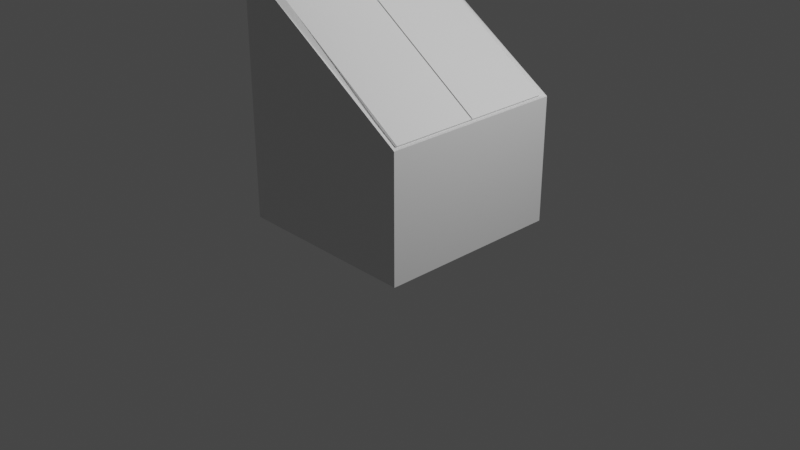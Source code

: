 # Source: DropPod.blend  (saved by Blender 3.2.14; exported with 4.5.12 LTS)
import bpy
from mathutils import Matrix  # noqa: F401  (used for matrix-valued properties, if any)

bpy.ops.wm.read_factory_settings(use_empty=True)
scene = bpy.context.scene
scene.name = 'Scene'

# ---- collections
col_collection = bpy.data.collections.new('Collection'); scene.collection.children.link(col_collection)

# ---- materials (node trees are filled in below, after node groups)
mat_material = bpy.data.materials.new('Material')
mat_material.alpha_threshold = 0.0
mat_material.use_transparent_shadow = False
mat_material.line_color = (0.0, 0.0, 0.0, 1.0)

# ---- material node trees
mat_material.use_nodes = True; mat_material.node_tree.nodes.clear()
_N = mat_material.node_tree.nodes; _L = mat_material.node_tree.links
n0 = _N.new('ShaderNodeOutputMaterial'); n0.name = 'Material Output'; n0.location = (300, 300)
n1 = _N.new('ShaderNodeBsdfPrincipled'); n1.name = 'Principled BSDF'; n1.location = (10, 300)
n1.distribution = 'GGX'
n1.subsurface_method = 'RANDOM_WALK_SKIN'
n1.inputs[2].default_value = 0.4
n1.inputs[3].default_value = 1.45
n1.inputs[27].default_value = (0.0, 0.0, 0.0, 1.0)
n1.inputs[28].default_value = 1.0
_L.new(n1.outputs[0], n0.inputs[0])
n0.is_active_output = True

# ---- world
world_world = bpy.data.worlds.new('World'); scene.world = world_world
world_world.use_nodes = True; world_world.node_tree.nodes.clear()
_N = world_world.node_tree.nodes; _L = world_world.node_tree.links
n0 = _N.new('ShaderNodeOutputWorld'); n0.name = 'World Output'; n0.location = (300, 300)
n1 = _N.new('ShaderNodeBackground'); n1.name = 'Background'; n1.location = (10, 300)
n1.inputs[0].default_value = (0.05088, 0.05088, 0.05088, 1.0)
_L.new(n1.outputs[0], n0.inputs[0])
n0.is_active_output = True
world_world.color = (0.05088, 0.05088, 0.05088)
world_world.use_sun_shadow = False
world_world.sun_shadow_jitter_overblur = 0.0

# ---- cameras
cam_camera = bpy.data.cameras.new('Camera')
cam_camera.clip_end = 100.0
cam_camera.ortho_scale = 7.314

# ---- lights
light_light = bpy.data.lights.new('Light', 'POINT')
light_light.transmission_factor = 0.0
light_light.energy = 1000.0
light_light.shadow_soft_size = 0.1
light_light.shadow_maximum_resolution = 0.006
light_light.use_absolute_resolution = True

# ---- meshes
me_cube = bpy.data.meshes.new('Cube')
me_cube.from_pydata([(0.9311, 0.9311, 0.7534), (1.0, 1.0, 0.0005164), (0.9311, -0.9311, 0.7534), (1.0, -1.0, 0.0005164), (-1.0, 1.0, 1.337), (-1.0, 1.0, 0.0005164), (-1.0, -1.0, 1.337), (-1.0, -1.0, 0.0005164), (-0.5989, 1.0, 0.0005164), (-0.5989, 0.0, 1.526), (-0.5989, -1.0, 0.0005164), (-0.5989, 0.0, 1.526), (-0.5989, -0.2116, 2.273), (-1.0, -1.0, 2.437), (-1.0, 1.0, 2.437), (-0.5989, 0.2116, 2.273), (-0.53, 0.9311, 1.337), (-0.53, -0.9311, 1.337), (-0.5989, 1.0, 2.437), (-0.5989, -1.0, 2.437), (-0.5989, 1.0, 1.703), (-0.5989, 1.0, 2.07), (-0.5989, -1.0, 2.07), (-0.5989, -1.0, 1.703), (-1.0, -1.0, 2.07), (-1.0, -1.0, 1.703), (-1.0, 1.0, 1.703), (-1.0, 1.0, 2.07), (-0.5989, 0.4571, 1.859), (-0.5989, 0.2116, 1.912), (-0.5989, -0.2116, 1.912), (-0.5989, -0.4571, 1.859), (-0.472, 0.0, 1.526), (-0.472, 0.0, 1.526), (-0.472, 0.2116, 2.273), (-0.472, -0.2116, 2.273), (-0.472, 0.2116, 1.912), (-0.472, -0.4571, 1.859), (-0.472, 0.4571, 1.859), (-0.472, -0.2116, 1.912), (1.0, 1.0, 0.7534), (1.0, -1.0, 0.7534), (-0.5989, 1.0, 1.337), (-0.5989, -1.0, 1.337), (0.9311, 0.9311, 0.03441), (0.9311, -0.9311, 0.03441), (-0.53, 0.9311, 0.03441), (-0.53, -0.9311, 0.03441), (1.0, 1.0, 0.7064), (-1.0, -1.0, 1.29), (1.0, -1.0, 0.7064), (-1.0, 1.0, 1.29), (-0.5989, 1.0, 1.29), (-0.5989, -1.0, 1.29), (-0.53, -0.9311, 1.288), (-0.53, 0.9311, 1.288), (0.9311, 0.9311, 0.7049), (0.9311, -0.9311, 0.7049)], [], [(12, 30, 39, 35), (53, 43, 6, 49), (49, 6, 4, 51), (8, 1, 3, 10), (48, 40, 41, 50), (52, 42, 40, 48), (51, 4, 42, 52), (5, 8, 10, 7), (50, 41, 43, 53), (55, 54, 47, 46), (18, 14, 13, 19), (24, 22, 19, 13), (21, 27, 14, 18), (27, 24, 13, 14), (11, 9, 43, 42), (12, 15, 18, 19), (28, 11, 42, 20), (30, 12, 19, 22), (9, 31, 23, 43), (31, 30, 22, 23), (15, 29, 21, 18), (29, 28, 20, 21), (4, 6, 25, 26), (26, 25, 24, 27), (42, 4, 26, 20), (20, 26, 27, 21), (6, 43, 23, 25), (25, 23, 22, 24), (9, 11, 32, 33), (29, 15, 34, 36), (39, 36, 34, 35), (33, 32, 38, 37), (37, 38, 36, 39), (11, 28, 38, 32), (31, 9, 33, 37), (15, 12, 35, 34), (30, 31, 37, 39), (28, 29, 36, 38), (0, 2, 41, 40), (16, 0, 40, 42), (2, 17, 43, 41), (17, 16, 42, 43), (44, 46, 47, 45), (56, 55, 46, 44), (54, 57, 45, 47), (57, 56, 44, 45), (3, 50, 53, 10), (5, 51, 52, 8), (8, 52, 48, 1), (1, 48, 50, 3), (7, 49, 51, 5), (10, 53, 49, 7), (2, 0, 56, 57), (17, 2, 57, 54), (0, 16, 55, 56), (16, 17, 54, 55)])
_uv = me_cube.uv_layers.new(name='UVMap')
_uv.uv.foreach_set('vector', [0.8249, 0.7263, 0.8249, 0.7263, 0.8249, 0.7263, 0.8249, 0.7263, 0.6162, 0.9499, 0.625, 0.9499, 0.625, 1.0, 0.6162, 1.0, 0.6162, 0.0, 0.625, 0.0, 0.625, 0.25, 0.6162, 0.25, 0.1751, 0.5, 0.375, 0.5, 0.375, 0.75, 0.1751, 0.75, 0.6162, 0.5, 0.625, 0.5, 0.625, 0.75, 0.6162, 0.75, 0.6162, 0.3001, 0.625, 0.3001, 0.625, 0.5, 0.6162, 0.5, 0.6162, 0.25, 0.625, 0.25, 0.625, 0.3001, 0.6162, 0.3001, 0.125, 0.5, 0.1751, 0.5, 0.1751, 0.75, 0.125, 0.75, 0.6162, 0.75, 0.625, 0.75, 0.625, 0.9499, 0.6162, 0.9499, 0.8163, 0.5086, 0.8163, 0.7414, 0.8163, 0.7414, 0.8163, 0.5086, 0.8249, 0.5, 0.875, 0.5, 0.875, 0.75, 0.8249, 0.75, 0.625, 1.0, 0.625, 0.9499, 0.625, 0.9499, 0.625, 1.0, 0.625, 0.3001, 0.625, 0.25, 0.625, 0.25, 0.625, 0.3001, 0.625, 0.25, 0.625, 0.0, 0.625, 0.0, 0.625, 0.25, 0.8249, 0.5237, 0.8249, 0.5237, 0.8249, 0.75, 0.8249, 0.5, 0.8249, 0.7263, 0.8249, 0.5237, 0.8249, 0.5, 0.8249, 0.75, 0.8249, 0.5237, 0.8249, 0.5237, 0.8249, 0.5, 0.8249, 0.5, 0.8249, 0.7263, 0.8249, 0.7263, 0.8249, 0.75, 0.8249, 0.75, 0.8249, 0.7263, 0.8249, 0.7263, 0.8249, 0.75, 0.8249, 0.75, 0.8249, 0.7263, 0.8249, 0.7263, 0.8249, 0.75, 0.8249, 0.75, 0.8249, 0.5237, 0.8249, 0.5237, 0.8249, 0.5, 0.8249, 0.5, 0.8249, 0.5237, 0.8249, 0.5237, 0.8249, 0.5, 0.8249, 0.5, 0.625, 0.25, 0.625, 0.0, 0.625, 0.0, 0.625, 0.25, 0.625, 0.25, 0.625, 0.0, 0.625, 0.0, 0.625, 0.25, 0.625, 0.3001, 0.625, 0.25, 0.625, 0.25, 0.625, 0.3001, 0.625, 0.3001, 0.625, 0.25, 0.625, 0.25, 0.625, 0.3001, 0.625, 1.0, 0.625, 0.9499, 0.625, 0.9499, 0.625, 1.0, 0.625, 1.0, 0.625, 0.9499, 0.625, 0.9499, 0.625, 1.0, 0.8249, 0.7263, 0.8249, 0.5237, 0.8249, 0.5237, 0.8249, 0.7263, 0.8249, 0.5237, 0.8249, 0.5237, 0.8249, 0.5237, 0.8249, 0.5237, 0.8249, 0.7263, 0.8249, 0.5237, 0.8249, 0.5237, 0.8249, 0.7263, 0.8249, 0.7263, 0.8249, 0.5237, 0.8249, 0.5237, 0.8249, 0.7263, 0.8249, 0.7263, 0.8249, 0.5237, 0.8249, 0.5237, 0.8249, 0.7263, 0.8249, 0.5237, 0.8249, 0.5237, 0.8249, 0.5237, 0.8249, 0.5237, 0.8249, 0.7263, 0.8249, 0.7263, 0.8249, 0.7263, 0.8249, 0.7263, 0.8249, 0.5237, 0.8249, 0.7263, 0.8249, 0.7263, 0.8249, 0.5237, 0.8249, 0.7263, 0.8249, 0.7263, 0.8249, 0.7263, 0.8249, 0.7263, 0.8249, 0.5237, 0.8249, 0.5237, 0.8249, 0.5237, 0.8249, 0.5237, 0.6336, 0.5086, 0.6336, 0.7414, 0.625, 0.75, 0.625, 0.5, 0.8163, 0.5086, 0.6336, 0.5086, 0.625, 0.5, 0.8249, 0.5, 0.6336, 0.7414, 0.8163, 0.7414, 0.8249, 0.75, 0.625, 0.75, 0.8163, 0.7414, 0.8163, 0.5086, 0.8249, 0.5, 0.8249, 0.75, 0.6336, 0.5086, 0.8163, 0.5086, 0.8163, 0.7414, 0.6336, 0.7414, 0.6336, 0.5086, 0.8163, 0.5086, 0.8163, 0.5086, 0.6336, 0.5086, 0.8163, 0.7414, 0.6336, 0.7414, 0.6336, 0.7414, 0.8163, 0.7414, 0.6336, 0.7414, 0.6336, 0.5086, 0.6336, 0.5086, 0.6336, 0.7414, 0.375, 0.75, 0.6162, 0.75, 0.6162, 0.9499, 0.375, 0.9499, 0.375, 0.25, 0.6162, 0.25, 0.6162, 0.3001, 0.375, 0.3001, 0.375, 0.3001, 0.6162, 0.3001, 0.6162, 0.5, 0.375, 0.5, 0.375, 0.5, 0.6162, 0.5, 0.6162, 0.75, 0.375, 0.75, 0.375, 0.0, 0.6162, 0.0, 0.6162, 0.25, 0.375, 0.25, 0.375, 0.9499, 0.6162, 0.9499, 0.6162, 1.0, 0.375, 1.0, 0.6336, 0.7414, 0.6336, 0.5086, 0.6336, 0.5086, 0.6336, 0.7414, 0.8163, 0.7414, 0.6336, 0.7414, 0.6336, 0.7414, 0.8163, 0.7414, 0.6336, 0.5086, 0.8163, 0.5086, 0.8163, 0.5086, 0.6336, 0.5086, 0.8163, 0.5086, 0.8163, 0.7414, 0.8163, 0.7414, 0.8163, 0.5086])
me_cube.materials.append(mat_material)
me_cube.use_mirror_vertex_groups = False
me_cube.update()
me_cube_001 = bpy.data.meshes.new('Cube.001')
me_cube_001.from_pydata([(-1.143, 0.04744, -1.081), (-1.143, 0.04744, 0.9481), (1.356, 0.04744, -0.9039), (1.356, 0.04744, 1.125), (-1.143, 1.047, -1.081), (-1.143, 1.047, 0.9481), (1.356, 1.047, -0.9039), (1.356, 1.047, 1.125)], [], [(6, 7, 3, 2), (2, 3, 1, 0), (4, 6, 2, 0), (7, 5, 1, 3), (5, 7, 6, 4), (0, 1, 5, 4)])
_uv = me_cube_001.uv_layers.new(name='UVMap')
_uv.uv.foreach_set('vector', [0.375, 0.6268, 0.625, 0.6268, 0.625, 0.75, 0.375, 0.75, 0.375, 0.75, 0.625, 0.75, 0.625, 1.0, 0.375, 1.0, 0.125, 0.6268, 0.375, 0.6268, 0.375, 0.75, 0.125, 0.75, 0.625, 0.6268, 0.875, 0.6268, 0.875, 0.75, 0.625, 0.75, 0.625, 0.1232, 0.625, 0.6268, 0.375, 0.6268, 0.375, 0.1232, 0.375, 0.0, 0.625, 0.0, 0.625, 0.1232, 0.375, 0.1232])
me_cube_001.update()
me_cube_002 = bpy.data.meshes.new('Cube.002')
me_cube_002.from_pydata([(-1.174, -0.03411, -2.238), (-1.174, -0.03411, -0.2091), (1.325, -0.03411, -2.061), (1.325, -0.03411, -0.03245), (-1.174, -1.034, -2.238), (-1.174, -1.034, -0.2091), (1.325, -1.034, -2.061), (1.325, -1.034, -0.03245)], [], [(4, 5, 1, 0), (0, 1, 3, 2), (3, 1, 5, 7), (0, 2, 6, 4), (2, 3, 7, 6), (5, 4, 6, 7)])
_uv = me_cube_002.uv_layers.new(name='UVMap')
_uv.uv.foreach_set('vector', [0.375, 0.1268, 0.625, 0.1268, 0.625, 0.25, 0.375, 0.25, 0.375, 0.25, 0.625, 0.25, 0.625, 0.5, 0.375, 0.5, 0.625, 0.5, 0.875, 0.5, 0.875, 0.6232, 0.625, 0.6232, 0.125, 0.5, 0.375, 0.5, 0.375, 0.6232, 0.125, 0.6232, 0.375, 0.5, 0.625, 0.5, 0.625, 0.6232, 0.375, 0.6232, 0.625, 0.1268, 0.375, 0.1268, 0.375, 0.6232, 0.625, 0.6232])
me_cube_002.update()

# ---- objects
ob_droppod = bpy.data.objects.new('DropPod', me_cube)
ob_light = bpy.data.objects.new('Light', light_light)
ob_camera = bpy.data.objects.new('Camera', cam_camera)
ob_cube = bpy.data.objects.new('Cube', me_cube_001)
ob_cube_001 = bpy.data.objects.new('Cube.001', me_cube_002)

# ---- transforms, parenting, visibility, modifiers, constraints
ob_droppod.location = (0.0, 0.0, 0.0)
ob_droppod.scale = (1.0, 1.0, 1.759)
ob_droppod.lock_rotations_4d = False
ob_droppod.empty_display_type = 'ARROWS'
ob_droppod.lineart.crease_threshold = 0.0
ob_light.location = (4.076, 1.005, 5.904)
ob_light.rotation_euler = (0.6503, 0.05522, 1.866)
ob_light.lock_rotations_4d = False
ob_light.empty_display_type = 'ARROWS'
ob_light.color = (0.0, 0.0, 0.0, 0.0)
ob_light.lineart.crease_threshold = 0.0
ob_camera.location = (7.359, -6.926, 4.958)
ob_camera.rotation_euler = (1.109, 0.0, 0.8149)
ob_camera.lock_rotations_4d = False
ob_camera.empty_display_type = 'ARROWS'
ob_camera.color = (0.0, 0.0, 0.0, 0.0)
ob_camera.display_type = 'WIRE'
ob_camera.lineart.crease_threshold = 0.0
ob_cube.location = (0.1378, -0.9745, 1.862)
ob_cube.rotation_euler = (2.785e-08, 0.5947, 9.088e-08)
ob_cube.scale = (0.7176, 0.9241, 0.02943)
ob_cube_001.location = (0.1755, 0.9622, 1.878)
ob_cube_001.rotation_euler = (2.785e-08, 0.5947, 9.088e-08)
ob_cube_001.scale = (0.7176, 0.9241, 0.02943)

# ---- collection membership
col_collection.objects.link(ob_droppod)
col_collection.objects.link(ob_light)
col_collection.objects.link(ob_camera)
col_collection.objects.link(ob_cube)
col_collection.objects.link(ob_cube_001)

# ---- scene / render settings (as saved in the file)
scene.camera = ob_camera
scene.frame_start = 1; scene.frame_end = 30; scene.frame_set(1)
scene.render.engine = 'BLENDER_EEVEE_NEXT'
scene.cycles.sampling_pattern = 'TABULATED_SOBOL'
scene.cycles.use_light_tree = False
scene.view_settings.view_transform = 'Filmic'
bpy.context.view_layer.update()
